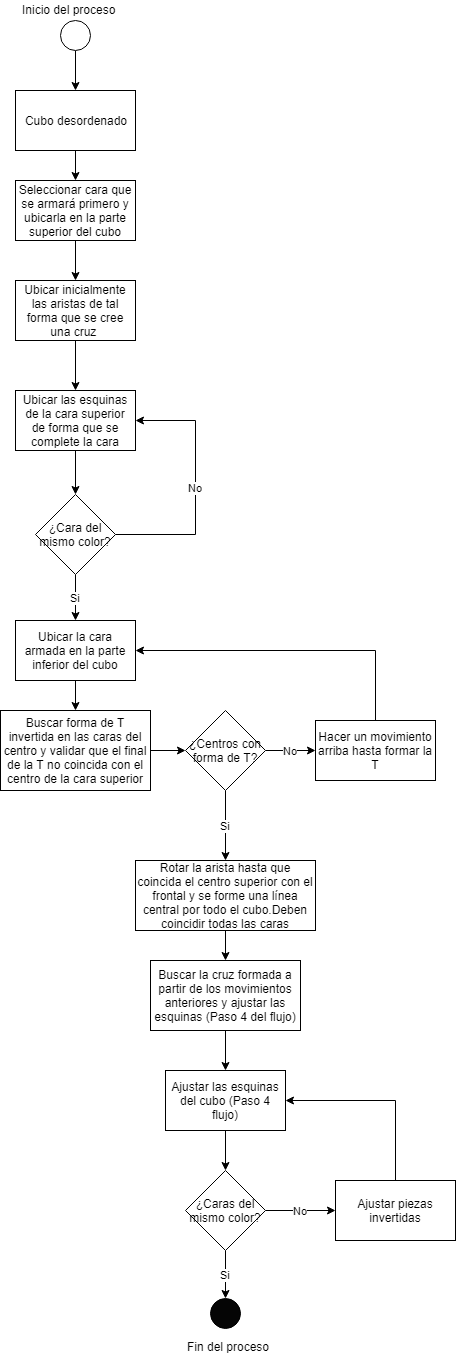

The diagram above was exported from draw.io. Its source (the exported page's mxGraphModel, read from the mxfile embedded in the PNG):
<mxGraphModel dx="1108" dy="433" grid="1" gridSize="10" guides="1" tooltips="1" connect="1" arrows="1" fold="1" page="1" pageScale="1" pageWidth="827" pageHeight="1169" math="0" shadow="0">
  <root>
    <mxCell id="0" />
    <mxCell id="1" parent="0" />
    <mxCell id="i9SQaSK-w9ZlzndC303D-5" style="edgeStyle=orthogonalEdgeStyle;rounded=0;orthogonalLoop=1;jettySize=auto;html=1;exitX=0.5;exitY=1;exitDx=0;exitDy=0;" edge="1" parent="1" source="i9SQaSK-w9ZlzndC303D-1" target="i9SQaSK-w9ZlzndC303D-2">
      <mxGeometry relative="1" as="geometry" />
    </mxCell>
    <mxCell id="i9SQaSK-w9ZlzndC303D-1" value="" style="ellipse;whiteSpace=wrap;html=1;aspect=fixed;" vertex="1" parent="1">
      <mxGeometry x="385" y="50" width="30" height="30" as="geometry" />
    </mxCell>
    <mxCell id="i9SQaSK-w9ZlzndC303D-4" style="edgeStyle=orthogonalEdgeStyle;rounded=0;orthogonalLoop=1;jettySize=auto;html=1;exitX=0.5;exitY=1;exitDx=0;exitDy=0;" edge="1" parent="1" source="i9SQaSK-w9ZlzndC303D-2" target="i9SQaSK-w9ZlzndC303D-3">
      <mxGeometry relative="1" as="geometry" />
    </mxCell>
    <mxCell id="i9SQaSK-w9ZlzndC303D-2" value="Cubo desordenado" style="rounded=0;whiteSpace=wrap;html=1;" vertex="1" parent="1">
      <mxGeometry x="340" y="120" width="120" height="60" as="geometry" />
    </mxCell>
    <mxCell id="i9SQaSK-w9ZlzndC303D-7" style="edgeStyle=orthogonalEdgeStyle;rounded=0;orthogonalLoop=1;jettySize=auto;html=1;exitX=0.5;exitY=1;exitDx=0;exitDy=0;" edge="1" parent="1" source="i9SQaSK-w9ZlzndC303D-3" target="i9SQaSK-w9ZlzndC303D-6">
      <mxGeometry relative="1" as="geometry" />
    </mxCell>
    <mxCell id="i9SQaSK-w9ZlzndC303D-3" value="Seleccionar cara que se armará primero y ubicarla en la parte superior del cubo" style="rounded=0;whiteSpace=wrap;html=1;" vertex="1" parent="1">
      <mxGeometry x="340" y="210" width="120" height="60" as="geometry" />
    </mxCell>
    <mxCell id="i9SQaSK-w9ZlzndC303D-11" style="edgeStyle=orthogonalEdgeStyle;rounded=0;orthogonalLoop=1;jettySize=auto;html=1;exitX=0.5;exitY=1;exitDx=0;exitDy=0;" edge="1" parent="1" source="i9SQaSK-w9ZlzndC303D-6" target="i9SQaSK-w9ZlzndC303D-8">
      <mxGeometry relative="1" as="geometry" />
    </mxCell>
    <mxCell id="i9SQaSK-w9ZlzndC303D-6" value="Ubicar inicialmente las aristas de tal forma que se cree una cruz&amp;nbsp;" style="rounded=0;whiteSpace=wrap;html=1;" vertex="1" parent="1">
      <mxGeometry x="340" y="310" width="120" height="60" as="geometry" />
    </mxCell>
    <mxCell id="i9SQaSK-w9ZlzndC303D-41" style="edgeStyle=orthogonalEdgeStyle;rounded=0;orthogonalLoop=1;jettySize=auto;html=1;exitX=0.5;exitY=1;exitDx=0;exitDy=0;entryX=0.5;entryY=0;entryDx=0;entryDy=0;" edge="1" parent="1" source="i9SQaSK-w9ZlzndC303D-8" target="i9SQaSK-w9ZlzndC303D-13">
      <mxGeometry relative="1" as="geometry" />
    </mxCell>
    <mxCell id="i9SQaSK-w9ZlzndC303D-8" value="Ubicar las esquinas de la cara superior de forma que se complete la cara" style="rounded=0;whiteSpace=wrap;html=1;" vertex="1" parent="1">
      <mxGeometry x="340" y="420" width="120" height="60" as="geometry" />
    </mxCell>
    <mxCell id="i9SQaSK-w9ZlzndC303D-17" style="edgeStyle=orthogonalEdgeStyle;rounded=0;orthogonalLoop=1;jettySize=auto;html=1;exitX=0.5;exitY=1;exitDx=0;exitDy=0;entryX=0.5;entryY=0;entryDx=0;entryDy=0;" edge="1" parent="1" source="i9SQaSK-w9ZlzndC303D-12" target="i9SQaSK-w9ZlzndC303D-16">
      <mxGeometry relative="1" as="geometry" />
    </mxCell>
    <mxCell id="i9SQaSK-w9ZlzndC303D-12" value="Ubicar la cara armada en la parte inferior del cubo" style="rounded=0;whiteSpace=wrap;html=1;" vertex="1" parent="1">
      <mxGeometry x="340" y="650" width="120" height="60" as="geometry" />
    </mxCell>
    <mxCell id="i9SQaSK-w9ZlzndC303D-14" value="No" style="edgeStyle=orthogonalEdgeStyle;rounded=0;orthogonalLoop=1;jettySize=auto;html=1;exitX=1;exitY=0.5;exitDx=0;exitDy=0;entryX=1;entryY=0.5;entryDx=0;entryDy=0;" edge="1" parent="1" source="i9SQaSK-w9ZlzndC303D-13" target="i9SQaSK-w9ZlzndC303D-8">
      <mxGeometry relative="1" as="geometry">
        <Array as="points">
          <mxPoint x="520" y="564" />
          <mxPoint x="520" y="450" />
        </Array>
      </mxGeometry>
    </mxCell>
    <mxCell id="i9SQaSK-w9ZlzndC303D-15" value="Si" style="edgeStyle=orthogonalEdgeStyle;rounded=0;orthogonalLoop=1;jettySize=auto;html=1;exitX=0.5;exitY=1;exitDx=0;exitDy=0;" edge="1" parent="1" source="i9SQaSK-w9ZlzndC303D-13" target="i9SQaSK-w9ZlzndC303D-12">
      <mxGeometry relative="1" as="geometry" />
    </mxCell>
    <mxCell id="i9SQaSK-w9ZlzndC303D-13" value="¿Cara del mismo color?" style="rhombus;whiteSpace=wrap;html=1;" vertex="1" parent="1">
      <mxGeometry x="360" y="524" width="80" height="80" as="geometry" />
    </mxCell>
    <mxCell id="i9SQaSK-w9ZlzndC303D-21" style="edgeStyle=orthogonalEdgeStyle;rounded=0;orthogonalLoop=1;jettySize=auto;html=1;exitX=1;exitY=0.5;exitDx=0;exitDy=0;entryX=0;entryY=0.5;entryDx=0;entryDy=0;" edge="1" parent="1" source="i9SQaSK-w9ZlzndC303D-16" target="i9SQaSK-w9ZlzndC303D-20">
      <mxGeometry relative="1" as="geometry" />
    </mxCell>
    <mxCell id="i9SQaSK-w9ZlzndC303D-16" value="Buscar forma de T invertida en las caras del centro y validar que el final de la T no coincida con el centro de la cara superior" style="rounded=0;whiteSpace=wrap;html=1;" vertex="1" parent="1">
      <mxGeometry x="325" y="740" width="150" height="80" as="geometry" />
    </mxCell>
    <mxCell id="i9SQaSK-w9ZlzndC303D-19" style="edgeStyle=orthogonalEdgeStyle;rounded=0;orthogonalLoop=1;jettySize=auto;html=1;exitX=0.5;exitY=0;exitDx=0;exitDy=0;entryX=1;entryY=0.5;entryDx=0;entryDy=0;" edge="1" parent="1" source="i9SQaSK-w9ZlzndC303D-18" target="i9SQaSK-w9ZlzndC303D-12">
      <mxGeometry relative="1" as="geometry" />
    </mxCell>
    <mxCell id="i9SQaSK-w9ZlzndC303D-18" value="Hacer un movimiento arriba hasta formar la T" style="rounded=0;whiteSpace=wrap;html=1;" vertex="1" parent="1">
      <mxGeometry x="640" y="750" width="120" height="60" as="geometry" />
    </mxCell>
    <mxCell id="i9SQaSK-w9ZlzndC303D-22" value="No" style="edgeStyle=orthogonalEdgeStyle;rounded=0;orthogonalLoop=1;jettySize=auto;html=1;exitX=1;exitY=0.5;exitDx=0;exitDy=0;" edge="1" parent="1" source="i9SQaSK-w9ZlzndC303D-20" target="i9SQaSK-w9ZlzndC303D-18">
      <mxGeometry relative="1" as="geometry" />
    </mxCell>
    <mxCell id="i9SQaSK-w9ZlzndC303D-24" value="Si" style="edgeStyle=orthogonalEdgeStyle;rounded=0;orthogonalLoop=1;jettySize=auto;html=1;exitX=0.5;exitY=1;exitDx=0;exitDy=0;entryX=0.5;entryY=0;entryDx=0;entryDy=0;" edge="1" parent="1" source="i9SQaSK-w9ZlzndC303D-20" target="i9SQaSK-w9ZlzndC303D-23">
      <mxGeometry relative="1" as="geometry" />
    </mxCell>
    <mxCell id="i9SQaSK-w9ZlzndC303D-20" value="¿Centros con forma de T?" style="rhombus;whiteSpace=wrap;html=1;" vertex="1" parent="1">
      <mxGeometry x="510" y="740" width="80" height="80" as="geometry" />
    </mxCell>
    <mxCell id="i9SQaSK-w9ZlzndC303D-27" style="edgeStyle=orthogonalEdgeStyle;rounded=0;orthogonalLoop=1;jettySize=auto;html=1;exitX=0.5;exitY=1;exitDx=0;exitDy=0;" edge="1" parent="1" source="i9SQaSK-w9ZlzndC303D-23" target="i9SQaSK-w9ZlzndC303D-26">
      <mxGeometry relative="1" as="geometry" />
    </mxCell>
    <mxCell id="i9SQaSK-w9ZlzndC303D-23" value="Rotar la arista hasta que coincida el centro superior con el frontal y se forme una línea central por todo el cubo.Deben coincidir todas las caras" style="rounded=0;whiteSpace=wrap;html=1;" vertex="1" parent="1">
      <mxGeometry x="460" y="890" width="180" height="70" as="geometry" />
    </mxCell>
    <mxCell id="i9SQaSK-w9ZlzndC303D-25" value="Inicio del proceso" style="text;html=1;resizable=0;points=[];autosize=1;align=left;verticalAlign=top;spacingTop=-4;" vertex="1" parent="1">
      <mxGeometry x="345" y="30" width="110" height="20" as="geometry" />
    </mxCell>
    <mxCell id="i9SQaSK-w9ZlzndC303D-38" style="edgeStyle=orthogonalEdgeStyle;rounded=0;orthogonalLoop=1;jettySize=auto;html=1;exitX=0.5;exitY=1;exitDx=0;exitDy=0;entryX=0.5;entryY=0;entryDx=0;entryDy=0;" edge="1" parent="1" source="i9SQaSK-w9ZlzndC303D-26" target="i9SQaSK-w9ZlzndC303D-37">
      <mxGeometry relative="1" as="geometry" />
    </mxCell>
    <mxCell id="i9SQaSK-w9ZlzndC303D-26" value="Buscar la cruz formada a partir de los movimientos anteriores y ajustar las esquinas (Paso 4 del flujo)" style="rounded=0;whiteSpace=wrap;html=1;" vertex="1" parent="1">
      <mxGeometry x="475" y="990" width="150" height="70" as="geometry" />
    </mxCell>
    <mxCell id="i9SQaSK-w9ZlzndC303D-31" value="No" style="edgeStyle=orthogonalEdgeStyle;rounded=0;orthogonalLoop=1;jettySize=auto;html=1;exitX=1;exitY=0.5;exitDx=0;exitDy=0;" edge="1" parent="1" source="i9SQaSK-w9ZlzndC303D-28" target="i9SQaSK-w9ZlzndC303D-30">
      <mxGeometry relative="1" as="geometry" />
    </mxCell>
    <mxCell id="i9SQaSK-w9ZlzndC303D-34" value="Si" style="edgeStyle=orthogonalEdgeStyle;rounded=0;orthogonalLoop=1;jettySize=auto;html=1;exitX=0.5;exitY=1;exitDx=0;exitDy=0;entryX=0.5;entryY=0;entryDx=0;entryDy=0;" edge="1" parent="1" source="i9SQaSK-w9ZlzndC303D-28" target="i9SQaSK-w9ZlzndC303D-32">
      <mxGeometry relative="1" as="geometry" />
    </mxCell>
    <mxCell id="i9SQaSK-w9ZlzndC303D-28" value="¿Caras del mismo color?" style="rhombus;whiteSpace=wrap;html=1;" vertex="1" parent="1">
      <mxGeometry x="510" y="1200" width="80" height="80" as="geometry" />
    </mxCell>
    <mxCell id="i9SQaSK-w9ZlzndC303D-40" style="edgeStyle=orthogonalEdgeStyle;rounded=0;orthogonalLoop=1;jettySize=auto;html=1;exitX=0.5;exitY=0;exitDx=0;exitDy=0;entryX=1;entryY=0.5;entryDx=0;entryDy=0;" edge="1" parent="1" source="i9SQaSK-w9ZlzndC303D-30" target="i9SQaSK-w9ZlzndC303D-37">
      <mxGeometry relative="1" as="geometry" />
    </mxCell>
    <mxCell id="i9SQaSK-w9ZlzndC303D-30" value="Ajustar piezas invertidas" style="rounded=0;whiteSpace=wrap;html=1;" vertex="1" parent="1">
      <mxGeometry x="660" y="1210" width="120" height="60" as="geometry" />
    </mxCell>
    <mxCell id="i9SQaSK-w9ZlzndC303D-32" value="" style="ellipse;whiteSpace=wrap;html=1;aspect=fixed;fillColor=#050505;" vertex="1" parent="1">
      <mxGeometry x="535" y="1328" width="30" height="30" as="geometry" />
    </mxCell>
    <mxCell id="i9SQaSK-w9ZlzndC303D-33" value="Fin del proceso" style="text;html=1;resizable=0;points=[];autosize=1;align=left;verticalAlign=top;spacingTop=-4;" vertex="1" parent="1">
      <mxGeometry x="510" y="1367" width="100" height="20" as="geometry" />
    </mxCell>
    <mxCell id="i9SQaSK-w9ZlzndC303D-39" style="edgeStyle=orthogonalEdgeStyle;rounded=0;orthogonalLoop=1;jettySize=auto;html=1;exitX=0.5;exitY=1;exitDx=0;exitDy=0;entryX=0.5;entryY=0;entryDx=0;entryDy=0;" edge="1" parent="1" source="i9SQaSK-w9ZlzndC303D-37" target="i9SQaSK-w9ZlzndC303D-28">
      <mxGeometry relative="1" as="geometry" />
    </mxCell>
    <mxCell id="i9SQaSK-w9ZlzndC303D-37" value="Ajustar las esquinas del cubo (Paso 4 flujo)" style="rounded=0;whiteSpace=wrap;html=1;" vertex="1" parent="1">
      <mxGeometry x="490" y="1100" width="120" height="60" as="geometry" />
    </mxCell>
  </root>
</mxGraphModel>